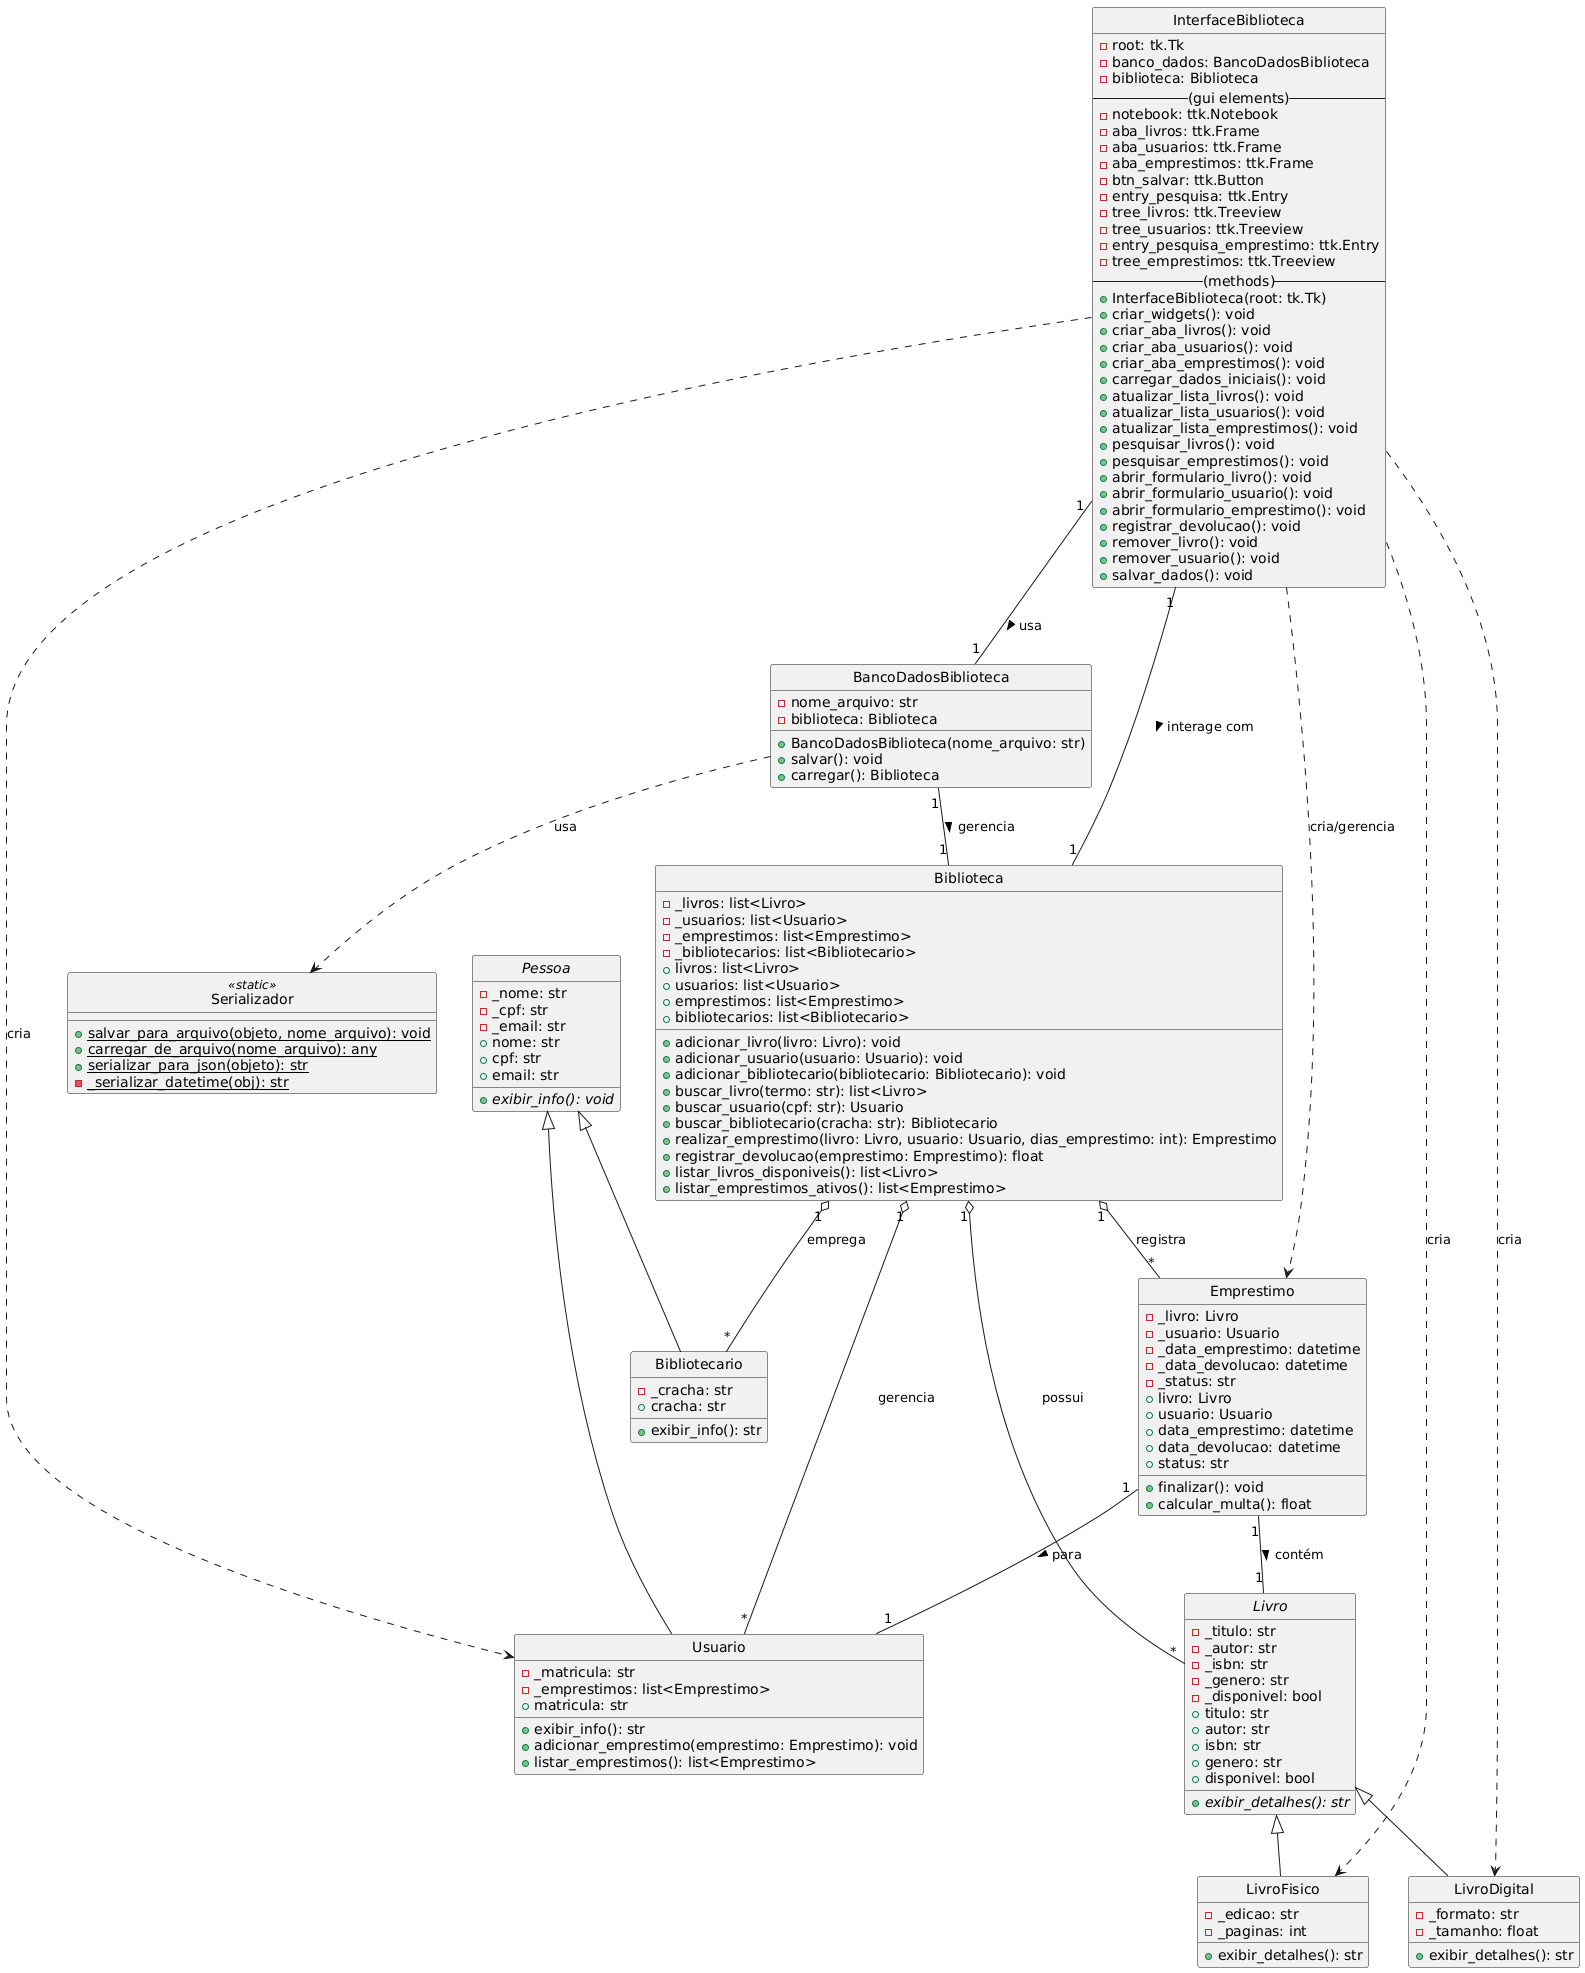

The diagram above was rendered by PlantUML. Its source (embedded in the PNG):
@startuml
skinparam classAttributeIconStyle private
hide circle

abstract class Pessoa {
    -_nome: str
    -_cpf: str
    -_email: str
    +nome: str
    +cpf: str
    +email: str
    +exibir_info(): void {abstract}
}

class Usuario {
    -_matricula: str
    -_emprestimos: list<Emprestimo>
    +matricula: str
    +exibir_info(): str
    +adicionar_emprestimo(emprestimo: Emprestimo): void
    +listar_emprestimos(): list<Emprestimo>
}

class Bibliotecario {
    -_cracha: str
    +cracha: str
    +exibir_info(): str
}

Pessoa <|-- Usuario
Pessoa <|-- Bibliotecario

abstract class Livro {
    -_titulo: str
    -_autor: str
    -_isbn: str
    -_genero: str
    -_disponivel: bool
    +titulo: str
    +autor: str
    +isbn: str
    +genero: str
    +disponivel: bool
    +exibir_detalhes(): str {abstract}
}

class LivroFisico {
    -_edicao: str
    -_paginas: int
    +exibir_detalhes(): str
}

class LivroDigital {
    -_formato: str
    -_tamanho: float
    +exibir_detalhes(): str
}

Livro <|-- LivroFisico
Livro <|-- LivroDigital

class Emprestimo {
    -_livro: Livro
    -_usuario: Usuario
    -_data_emprestimo: datetime
    -_data_devolucao: datetime
    -_status: str
    +livro: Livro
    +usuario: Usuario
    +data_emprestimo: datetime
    +data_devolucao: datetime
    +status: str
    +finalizar(): void
    +calcular_multa(): float
}

Emprestimo "1" -- "1" Livro : contém >
Emprestimo "1" -- "1" Usuario : para >

class Biblioteca {
    -_livros: list<Livro>
    -_usuarios: list<Usuario>
    -_emprestimos: list<Emprestimo>
    -_bibliotecarios: list<Bibliotecario>
    +adicionar_livro(livro: Livro): void
    +adicionar_usuario(usuario: Usuario): void
    +adicionar_bibliotecario(bibliotecario: Bibliotecario): void
    +buscar_livro(termo: str): list<Livro>
    +buscar_usuario(cpf: str): Usuario
    +buscar_bibliotecario(cracha: str): Bibliotecario
    +realizar_emprestimo(livro: Livro, usuario: Usuario, dias_emprestimo: int): Emprestimo
    +registrar_devolucao(emprestimo: Emprestimo): float
    +listar_livros_disponiveis(): list<Livro>
    +listar_emprestimos_ativos(): list<Emprestimo>
    +livros: list<Livro>
    +usuarios: list<Usuario>
    +emprestimos: list<Emprestimo>
    +bibliotecarios: list<Bibliotecario>
}

Biblioteca "1" o-- "*" Livro : possui
Biblioteca "1" o-- "*" Usuario : gerencia
Biblioteca "1" o-- "*" Emprestimo : registra
Biblioteca "1" o-- "*" Bibliotecario : emprega

class Serializador << (S, orchid) static >> {
    +{static} salvar_para_arquivo(objeto, nome_arquivo): void
    +{static} carregar_de_arquivo(nome_arquivo): any
    +{static} serializar_para_json(objeto): str
    -{static} _serializar_datetime(obj): str
}

class BancoDadosBiblioteca {
    -nome_arquivo: str
    -biblioteca: Biblioteca
    +BancoDadosBiblioteca(nome_arquivo: str)
    +salvar(): void
    +carregar(): Biblioteca
}

BancoDadosBiblioteca "1" -- "1" Biblioteca : gerencia >
BancoDadosBiblioteca ..> Serializador : usa

class InterfaceBiblioteca {
    -root: tk.Tk
    -banco_dados: BancoDadosBiblioteca
    -biblioteca: Biblioteca
    -- (gui elements) --
    -notebook: ttk.Notebook
    -aba_livros: ttk.Frame
    -aba_usuarios: ttk.Frame
    -aba_emprestimos: ttk.Frame
    -btn_salvar: ttk.Button
    -entry_pesquisa: ttk.Entry
    -tree_livros: ttk.Treeview
    -tree_usuarios: ttk.Treeview
    -entry_pesquisa_emprestimo: ttk.Entry
    -tree_emprestimos: ttk.Treeview
    -- (methods) --
    +InterfaceBiblioteca(root: tk.Tk)
    +criar_widgets(): void
    +criar_aba_livros(): void
    +criar_aba_usuarios(): void
    +criar_aba_emprestimos(): void
    +carregar_dados_iniciais(): void
    +atualizar_lista_livros(): void
    +atualizar_lista_usuarios(): void
    +atualizar_lista_emprestimos(): void
    +pesquisar_livros(): void
    +pesquisar_emprestimos(): void
    +abrir_formulario_livro(): void
    +abrir_formulario_usuario(): void
    +abrir_formulario_emprestimo(): void
    +registrar_devolucao(): void
    +remover_livro(): void
    +remover_usuario(): void
    +salvar_dados(): void
}

InterfaceBiblioteca "1" -- "1" BancoDadosBiblioteca : usa >
InterfaceBiblioteca "1" -- "1" Biblioteca : interage com >
InterfaceBiblioteca ..> LivroFisico : cria
InterfaceBiblioteca ..> LivroDigital : cria
InterfaceBiblioteca ..> Usuario : cria
InterfaceBiblioteca ..> Emprestimo : cria/gerencia
@enduml